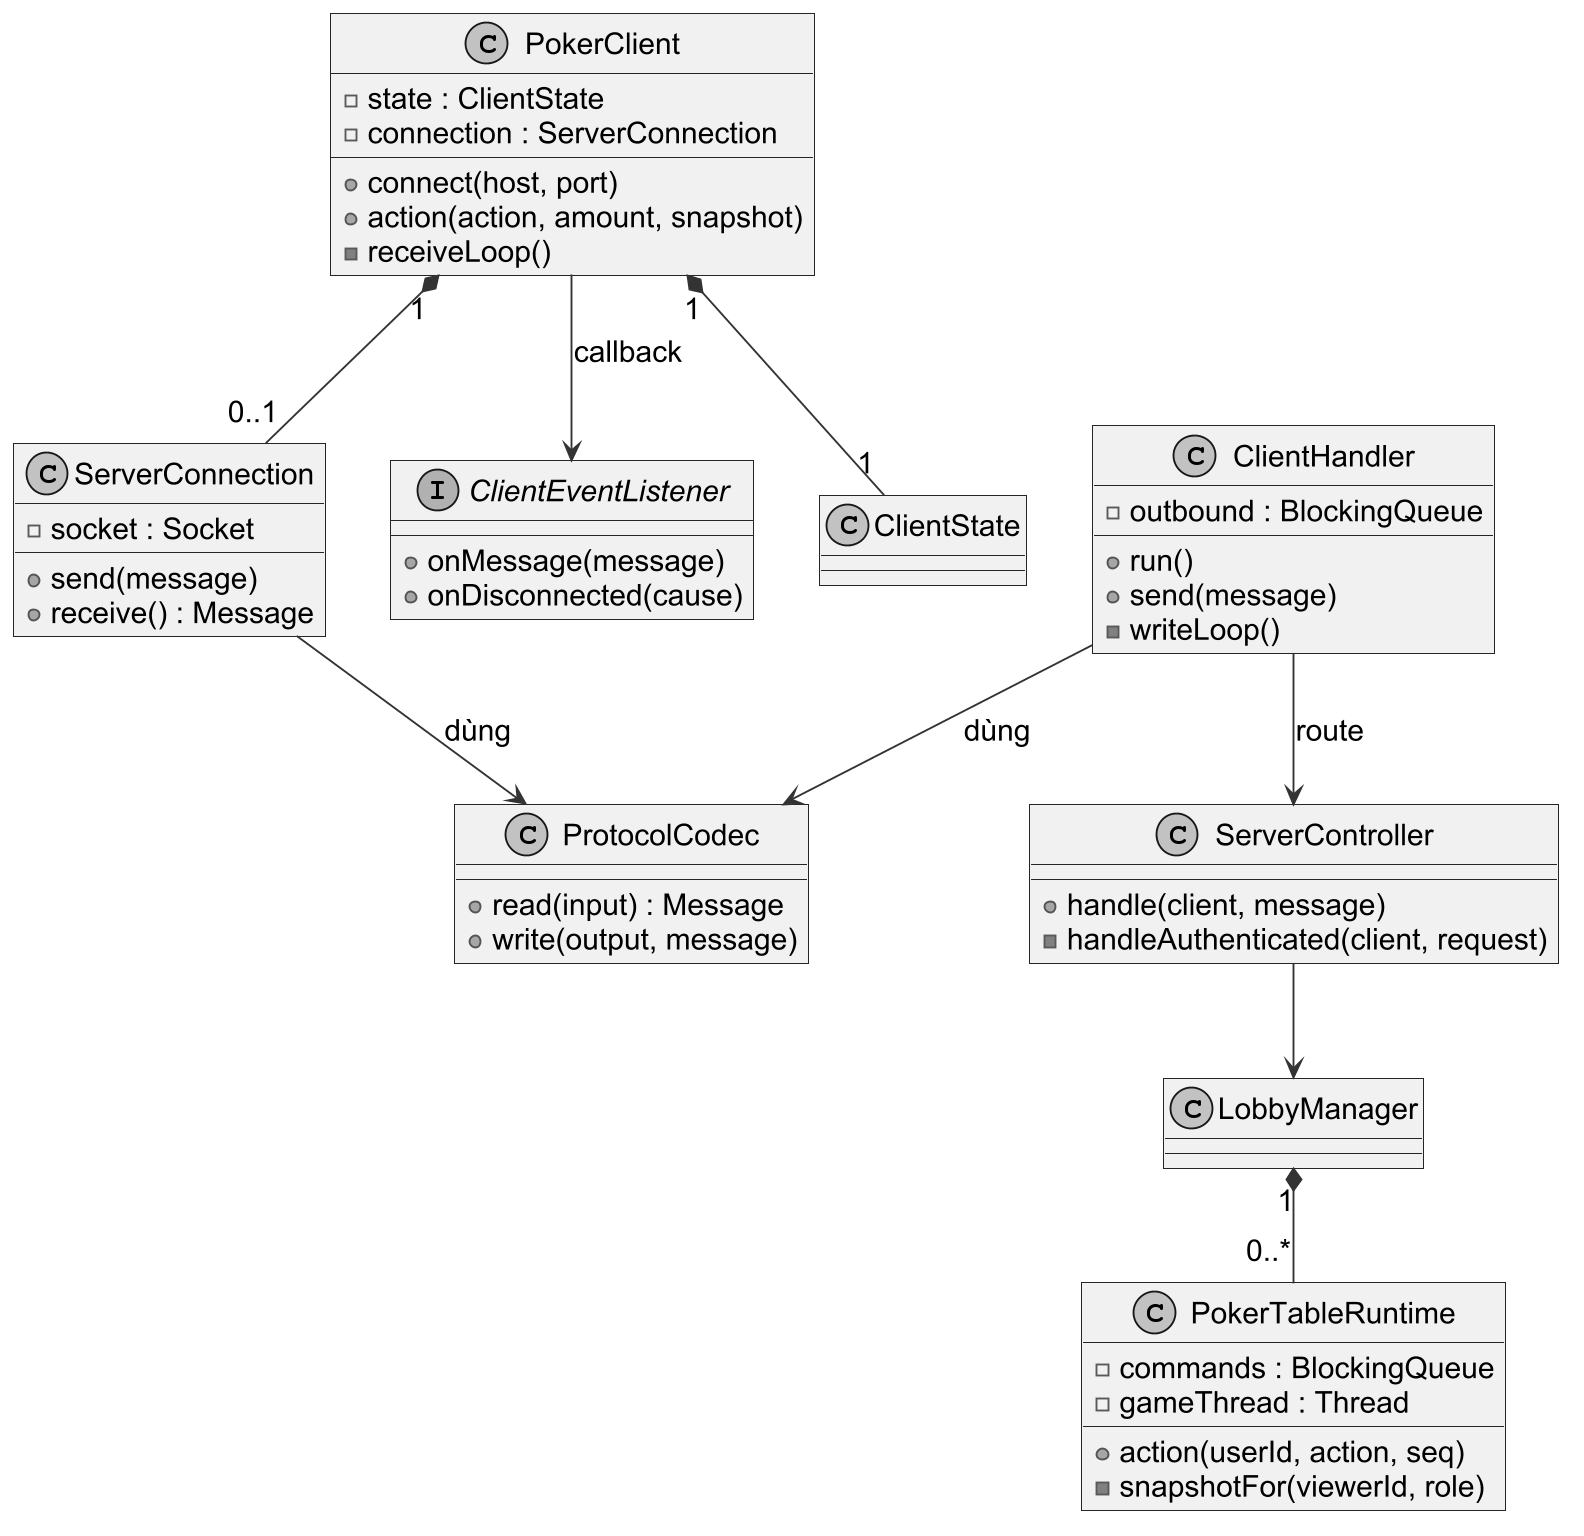

The diagram above was rendered by PlantUML. Its source (embedded in the PNG):
@startuml
skinparam dpi 180
skinparam defaultFontName Arial
skinparam defaultFontSize 16
skinparam shadowing false
skinparam monochrome true
skinparam backgroundColor white
skinparam ArrowColor #333333
skinparam roundcorner 0
top to bottom direction
class PokerClient {
 - state : ClientState
 - connection : ServerConnection
 + connect(host, port)
 + action(action, amount, snapshot)
 - receiveLoop()
}
class ServerConnection {
 - socket : Socket
 + send(message)
 + receive() : Message
}
interface ClientEventListener {
 + onMessage(message)
 + onDisconnected(cause)
}
class ProtocolCodec {
 + read(input) : Message
 + write(output, message)
}
class ClientHandler {
 - outbound : BlockingQueue
 + run()
 + send(message)
 - writeLoop()
}
class ServerController {
 + handle(client, message)
 - handleAuthenticated(client, request)
}
class PokerTableRuntime {
 - commands : BlockingQueue
 - gameThread : Thread
 + action(userId, action, seq)
 - snapshotFor(viewerId, role)
}
class ClientState
class LobbyManager
PokerClient "1" *-- "1" ClientState
PokerClient "1" *-- "0..1" ServerConnection
PokerClient --> ClientEventListener : callback
ServerConnection --> ProtocolCodec : dùng
ClientHandler --> ProtocolCodec : dùng
ClientHandler --> ServerController : route
ServerController --> LobbyManager
LobbyManager "1" *-- "0..*" PokerTableRuntime

@enduml